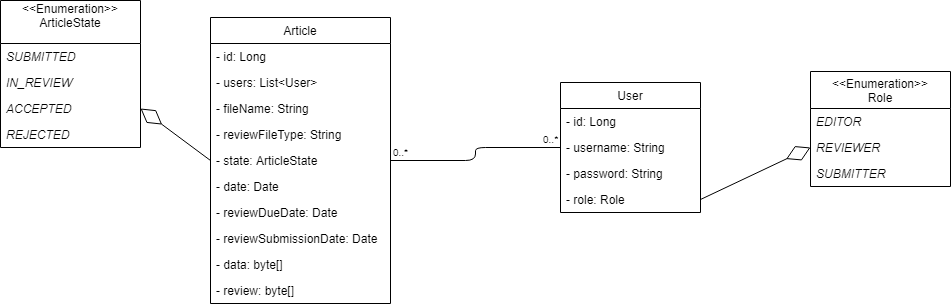

The diagram above was exported from draw.io. Its source (the exported page's mxGraphModel, read from the mxfile embedded in the PNG):
<mxGraphModel dx="1394" dy="747" grid="1" gridSize="10" guides="1" tooltips="1" connect="1" arrows="1" fold="1" page="1" pageScale="1" pageWidth="1100" pageHeight="850" background="#ffffff" math="0" shadow="0">
  <root>
    <mxCell id="0" />
    <mxCell id="1" parent="0" />
    <mxCell id="2" value="Article" style="swimlane;fontStyle=0;childLayout=stackLayout;horizontal=1;startSize=26;fillColor=none;horizontalStack=0;resizeParent=1;resizeParentMax=0;resizeLast=0;collapsible=1;marginBottom=0;" vertex="1" parent="1">
      <mxGeometry x="250" y="545" width="180" height="286" as="geometry" />
    </mxCell>
    <mxCell id="3" value="- id: Long" style="text;strokeColor=none;fillColor=none;align=left;verticalAlign=top;spacingLeft=4;spacingRight=4;overflow=hidden;rotatable=0;points=[[0,0.5],[1,0.5]];portConstraint=eastwest;" vertex="1" parent="2">
      <mxGeometry y="26" width="180" height="26" as="geometry" />
    </mxCell>
    <mxCell id="4" value="- users: List&lt;User&gt;" style="text;strokeColor=none;fillColor=none;align=left;verticalAlign=top;spacingLeft=4;spacingRight=4;overflow=hidden;rotatable=0;points=[[0,0.5],[1,0.5]];portConstraint=eastwest;" vertex="1" parent="2">
      <mxGeometry y="52" width="180" height="26" as="geometry" />
    </mxCell>
    <mxCell id="5" value="- fileName: String" style="text;strokeColor=none;fillColor=none;align=left;verticalAlign=top;spacingLeft=4;spacingRight=4;overflow=hidden;rotatable=0;points=[[0,0.5],[1,0.5]];portConstraint=eastwest;" vertex="1" parent="2">
      <mxGeometry y="78" width="180" height="26" as="geometry" />
    </mxCell>
    <mxCell id="6" value="- reviewFileType: String" style="text;strokeColor=none;fillColor=none;align=left;verticalAlign=top;spacingLeft=4;spacingRight=4;overflow=hidden;rotatable=0;points=[[0,0.5],[1,0.5]];portConstraint=eastwest;" vertex="1" parent="2">
      <mxGeometry y="104" width="180" height="26" as="geometry" />
    </mxCell>
    <mxCell id="7" value="- state: ArticleState" style="text;strokeColor=none;fillColor=none;align=left;verticalAlign=top;spacingLeft=4;spacingRight=4;overflow=hidden;rotatable=0;points=[[0,0.5],[1,0.5]];portConstraint=eastwest;" vertex="1" parent="2">
      <mxGeometry y="130" width="180" height="26" as="geometry" />
    </mxCell>
    <mxCell id="8" value="- date: Date" style="text;strokeColor=none;fillColor=none;align=left;verticalAlign=top;spacingLeft=4;spacingRight=4;overflow=hidden;rotatable=0;points=[[0,0.5],[1,0.5]];portConstraint=eastwest;" vertex="1" parent="2">
      <mxGeometry y="156" width="180" height="26" as="geometry" />
    </mxCell>
    <mxCell id="9" value="- reviewDueDate: Date" style="text;strokeColor=none;fillColor=none;align=left;verticalAlign=top;spacingLeft=4;spacingRight=4;overflow=hidden;rotatable=0;points=[[0,0.5],[1,0.5]];portConstraint=eastwest;" vertex="1" parent="2">
      <mxGeometry y="182" width="180" height="26" as="geometry" />
    </mxCell>
    <mxCell id="10" value="- reviewSubmissionDate: Date" style="text;strokeColor=none;fillColor=none;align=left;verticalAlign=top;spacingLeft=4;spacingRight=4;overflow=hidden;rotatable=0;points=[[0,0.5],[1,0.5]];portConstraint=eastwest;" vertex="1" parent="2">
      <mxGeometry y="208" width="180" height="26" as="geometry" />
    </mxCell>
    <mxCell id="11" value="- data: byte[]" style="text;strokeColor=none;fillColor=none;align=left;verticalAlign=top;spacingLeft=4;spacingRight=4;overflow=hidden;rotatable=0;points=[[0,0.5],[1,0.5]];portConstraint=eastwest;" vertex="1" parent="2">
      <mxGeometry y="234" width="180" height="26" as="geometry" />
    </mxCell>
    <mxCell id="12" value="- review: byte[]" style="text;strokeColor=none;fillColor=none;align=left;verticalAlign=top;spacingLeft=4;spacingRight=4;overflow=hidden;rotatable=0;points=[[0,0.5],[1,0.5]];portConstraint=eastwest;" vertex="1" parent="2">
      <mxGeometry y="260" width="180" height="26" as="geometry" />
    </mxCell>
    <mxCell id="13" value="User" style="swimlane;fontStyle=0;childLayout=stackLayout;horizontal=1;startSize=26;fillColor=none;horizontalStack=0;resizeParent=1;resizeParentMax=0;resizeLast=0;collapsible=1;marginBottom=0;" vertex="1" parent="1">
      <mxGeometry x="600" y="610" width="140" height="130" as="geometry" />
    </mxCell>
    <mxCell id="14" value="- id: Long" style="text;strokeColor=none;fillColor=none;align=left;verticalAlign=top;spacingLeft=4;spacingRight=4;overflow=hidden;rotatable=0;points=[[0,0.5],[1,0.5]];portConstraint=eastwest;" vertex="1" parent="13">
      <mxGeometry y="26" width="140" height="26" as="geometry" />
    </mxCell>
    <mxCell id="15" value="- username: String" style="text;strokeColor=none;fillColor=none;align=left;verticalAlign=top;spacingLeft=4;spacingRight=4;overflow=hidden;rotatable=0;points=[[0,0.5],[1,0.5]];portConstraint=eastwest;" vertex="1" parent="13">
      <mxGeometry y="52" width="140" height="26" as="geometry" />
    </mxCell>
    <mxCell id="16" value="- password: String" style="text;strokeColor=none;fillColor=none;align=left;verticalAlign=top;spacingLeft=4;spacingRight=4;overflow=hidden;rotatable=0;points=[[0,0.5],[1,0.5]];portConstraint=eastwest;" vertex="1" parent="13">
      <mxGeometry y="78" width="140" height="26" as="geometry" />
    </mxCell>
    <mxCell id="17" value="- role: Role" style="text;strokeColor=none;fillColor=none;align=left;verticalAlign=top;spacingLeft=4;spacingRight=4;overflow=hidden;rotatable=0;points=[[0,0.5],[1,0.5]];portConstraint=eastwest;" vertex="1" parent="13">
      <mxGeometry y="104" width="140" height="26" as="geometry" />
    </mxCell>
    <mxCell id="18" value="" style="endArrow=none;html=1;edgeStyle=orthogonalEdgeStyle;exitX=1;exitY=0.5;exitDx=0;exitDy=0;entryX=0;entryY=0.5;entryDx=0;entryDy=0;" edge="1" source="7" target="15" parent="1">
      <mxGeometry relative="1" as="geometry">
        <mxPoint x="400" y="680" as="sourcePoint" />
        <mxPoint x="560" y="680" as="targetPoint" />
      </mxGeometry>
    </mxCell>
    <mxCell id="19" value="0..*" style="resizable=0;html=1;align=left;verticalAlign=bottom;labelBackgroundColor=#ffffff;fontSize=10;" connectable="0" vertex="1" parent="18">
      <mxGeometry x="-1" relative="1" as="geometry" />
    </mxCell>
    <mxCell id="20" value="0..*" style="resizable=0;html=1;align=right;verticalAlign=bottom;labelBackgroundColor=#ffffff;fontSize=10;" connectable="0" vertex="1" parent="18">
      <mxGeometry x="1" relative="1" as="geometry" />
    </mxCell>
    <mxCell id="21" value="&lt;&lt;Enumeration&gt;&gt;&#10;Role" style="swimlane;fontStyle=0;childLayout=stackLayout;horizontal=1;startSize=37;fillColor=none;horizontalStack=0;resizeParent=1;resizeParentMax=0;resizeLast=0;collapsible=1;marginBottom=0;" vertex="1" parent="1">
      <mxGeometry x="850" y="599" width="140" height="115" as="geometry" />
    </mxCell>
    <mxCell id="22" value="EDITOR" style="text;strokeColor=none;fillColor=none;align=left;verticalAlign=top;spacingLeft=4;spacingRight=4;overflow=hidden;rotatable=0;points=[[0,0.5],[1,0.5]];portConstraint=eastwest;fontStyle=2" vertex="1" parent="21">
      <mxGeometry y="37" width="140" height="26" as="geometry" />
    </mxCell>
    <mxCell id="23" value="REVIEWER" style="text;align=left;verticalAlign=top;spacingLeft=4;spacingRight=4;overflow=hidden;rotatable=0;points=[[0,0.5],[1,0.5]];portConstraint=eastwest;fontStyle=2" vertex="1" parent="21">
      <mxGeometry y="63" width="140" height="26" as="geometry" />
    </mxCell>
    <mxCell id="24" value="SUBMITTER" style="text;strokeColor=none;fillColor=none;align=left;verticalAlign=top;spacingLeft=4;spacingRight=4;overflow=hidden;rotatable=0;points=[[0,0.5],[1,0.5]];portConstraint=eastwest;fontStyle=2" vertex="1" parent="21">
      <mxGeometry y="89" width="140" height="26" as="geometry" />
    </mxCell>
    <mxCell id="25" value="&lt;&lt;Enumeration&gt;&gt;&#10;ArticleState&#10;" style="swimlane;fontStyle=0;childLayout=stackLayout;horizontal=1;startSize=43;fillColor=none;horizontalStack=0;resizeParent=1;resizeParentMax=0;resizeLast=0;collapsible=1;marginBottom=0;" vertex="1" parent="1">
      <mxGeometry x="40" y="528" width="140" height="147" as="geometry" />
    </mxCell>
    <mxCell id="26" value="SUBMITTED" style="text;strokeColor=none;fillColor=none;align=left;verticalAlign=top;spacingLeft=4;spacingRight=4;overflow=hidden;rotatable=0;points=[[0,0.5],[1,0.5]];portConstraint=eastwest;fontStyle=2" vertex="1" parent="25">
      <mxGeometry y="43" width="140" height="26" as="geometry" />
    </mxCell>
    <mxCell id="27" value="IN_REVIEW" style="text;strokeColor=none;fillColor=none;align=left;verticalAlign=top;spacingLeft=4;spacingRight=4;overflow=hidden;rotatable=0;points=[[0,0.5],[1,0.5]];portConstraint=eastwest;fontStyle=2" vertex="1" parent="25">
      <mxGeometry y="69" width="140" height="26" as="geometry" />
    </mxCell>
    <mxCell id="28" value="ACCEPTED" style="text;strokeColor=none;fillColor=none;align=left;verticalAlign=top;spacingLeft=4;spacingRight=4;overflow=hidden;rotatable=0;points=[[0,0.5],[1,0.5]];portConstraint=eastwest;fontStyle=2" vertex="1" parent="25">
      <mxGeometry y="95" width="140" height="26" as="geometry" />
    </mxCell>
    <mxCell id="29" value="REJECTED" style="text;strokeColor=none;fillColor=none;align=left;verticalAlign=top;spacingLeft=4;spacingRight=4;overflow=hidden;rotatable=0;points=[[0,0.5],[1,0.5]];portConstraint=eastwest;fontStyle=2" vertex="1" parent="25">
      <mxGeometry y="121" width="140" height="26" as="geometry" />
    </mxCell>
    <mxCell id="30" value="" style="endArrow=diamondThin;endFill=0;endSize=24;html=1;exitX=1;exitY=0.5;exitDx=0;exitDy=0;entryX=0;entryY=0.5;entryDx=0;entryDy=0;" edge="1" source="17" target="23" parent="1">
      <mxGeometry width="160" relative="1" as="geometry">
        <mxPoint x="770" y="720" as="sourcePoint" />
        <mxPoint x="930" y="720" as="targetPoint" />
      </mxGeometry>
    </mxCell>
    <mxCell id="31" value="" style="endArrow=diamondThin;endFill=0;endSize=24;html=1;entryX=1;entryY=0.5;entryDx=0;entryDy=0;exitX=0;exitY=0.5;exitDx=0;exitDy=0;" edge="1" source="7" target="28" parent="1">
      <mxGeometry width="160" relative="1" as="geometry">
        <mxPoint x="130" y="760" as="sourcePoint" />
        <mxPoint x="290" y="760" as="targetPoint" />
      </mxGeometry>
    </mxCell>
  </root>
</mxGraphModel>